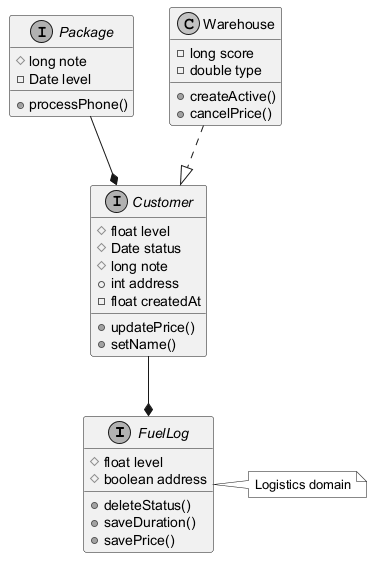

The diagram above was rendered by PlantUML. Its source (embedded in the PNG):
@startuml
skinparam monochrome true
interface FuelLog {
  #float level
  #boolean address
  +deleteStatus()
  +saveDuration()
  +savePrice()
}
interface Package {
  #long note
  -Date level
  +processPhone()
}
interface Customer {
  #float level
  #Date status
  #long note
  +int address
  -float createdAt
  +updatePrice()
  +setName()
}
class Warehouse {
  -long score
  -double type
  +createActive()
  +cancelPrice()
}
Warehouse ..|> Customer
Package --* Customer
Customer --* FuelLog
note right of FuelLog : Logistics domain
@enduml